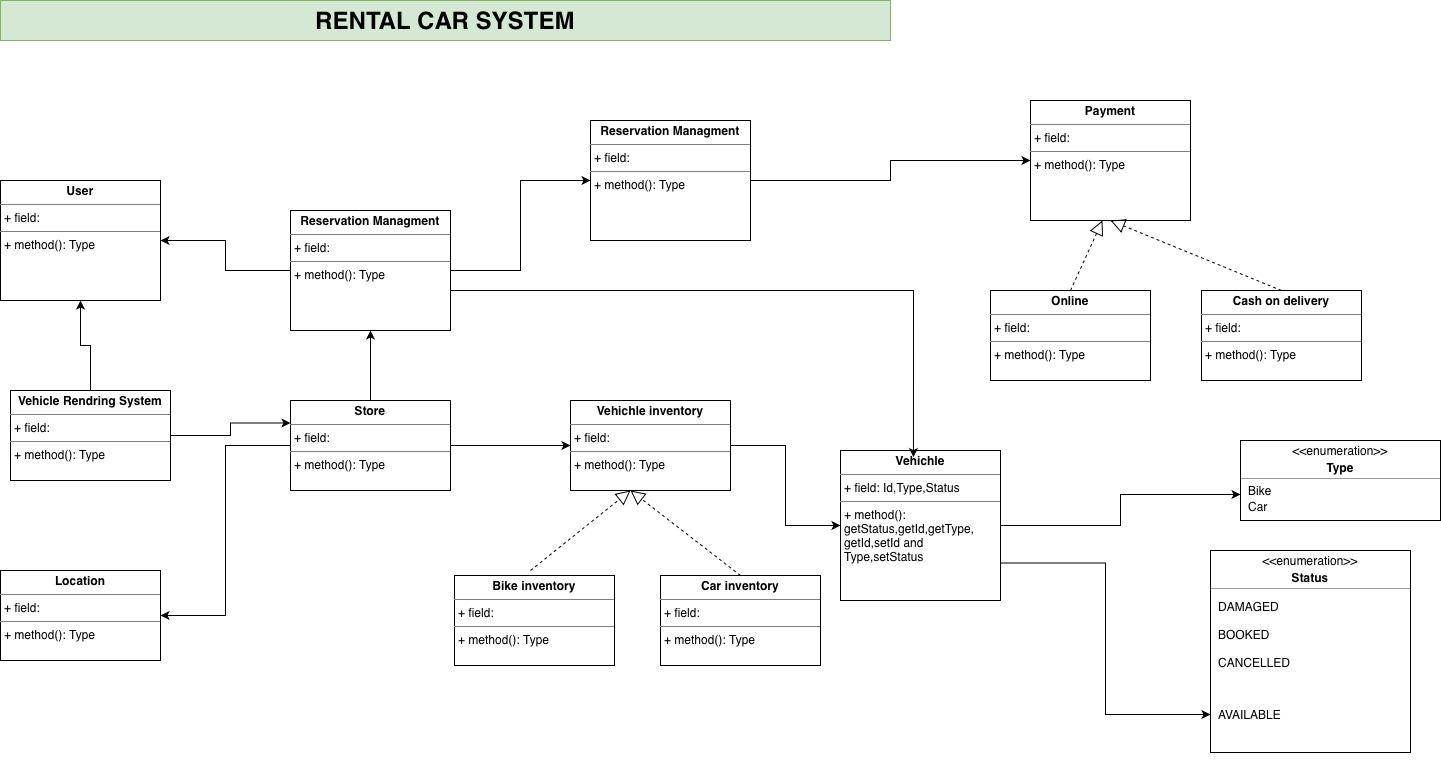

The diagram above was exported from draw.io. Its source (the exported page's mxGraphModel, read from the mxfile embedded in the PNG):
<mxGraphModel dx="1803" dy="1840" grid="1" gridSize="10" guides="1" tooltips="1" connect="1" arrows="1" fold="1" page="1" pageScale="1" pageWidth="827" pageHeight="1169" math="0" shadow="0">
  <root>
    <mxCell id="0" />
    <mxCell id="1" parent="0" />
    <mxCell id="jqto_Rv9JoS7JmYcJ0MF-1" parent="1" style="text;html=1;whiteSpace=wrap;overflow=hidden;rounded=0;fillColor=#d5e8d4;strokeColor=#82b366;" value="&lt;h1 style=&quot;margin-top: 0px;&quot;&gt;&amp;nbsp; &amp;nbsp; &amp;nbsp; &amp;nbsp; &amp;nbsp; &amp;nbsp; &amp;nbsp; &amp;nbsp; &amp;nbsp; &amp;nbsp; &amp;nbsp; &amp;nbsp; &amp;nbsp; &amp;nbsp; &amp;nbsp; &amp;nbsp; &amp;nbsp; &amp;nbsp; &amp;nbsp; &amp;nbsp; &amp;nbsp; &amp;nbsp; &amp;nbsp; &amp;nbsp;RENTAL CAR SYSTEM&lt;/h1&gt;" vertex="1">
      <mxGeometry height="40" width="890" x="-120" y="-80" as="geometry" />
    </mxCell>
    <mxCell id="jqto_Rv9JoS7JmYcJ0MF-52" edge="1" parent="1" source="jqto_Rv9JoS7JmYcJ0MF-7" style="edgeStyle=orthogonalEdgeStyle;rounded=0;orthogonalLoop=1;jettySize=auto;html=1;exitX=1;exitY=0.75;exitDx=0;exitDy=0;entryX=0;entryY=0.5;entryDx=0;entryDy=0;" target="jqto_Rv9JoS7JmYcJ0MF-48">
      <mxGeometry relative="1" as="geometry" />
    </mxCell>
    <mxCell id="jqto_Rv9JoS7JmYcJ0MF-58" edge="1" parent="1" source="jqto_Rv9JoS7JmYcJ0MF-7" style="edgeStyle=orthogonalEdgeStyle;rounded=0;orthogonalLoop=1;jettySize=auto;html=1;entryX=0;entryY=0.75;entryDx=0;entryDy=0;" target="jqto_Rv9JoS7JmYcJ0MF-41">
      <mxGeometry relative="1" as="geometry" />
    </mxCell>
    <mxCell id="jqto_Rv9JoS7JmYcJ0MF-7" parent="1" style="verticalAlign=top;align=left;overflow=fill;html=1;whiteSpace=wrap;" value="&lt;p style=&quot;margin:0px;margin-top:4px;text-align:center;&quot;&gt;&lt;b&gt;Vehichle&lt;/b&gt;&lt;/p&gt;&lt;hr size=&quot;1&quot; style=&quot;border-style:solid;&quot;&gt;&lt;p style=&quot;margin:0px;margin-left:4px;&quot;&gt;+ field: Id,Type,Status&lt;/p&gt;&lt;hr size=&quot;1&quot; style=&quot;border-style:solid;&quot;&gt;&lt;p style=&quot;margin:0px;margin-left:4px;&quot;&gt;+ method(): getStatus,getId,getType,&lt;/p&gt;&lt;p style=&quot;margin:0px;margin-left:4px;&quot;&gt;getId,setId and Type,setStatus&lt;/p&gt;" vertex="1">
      <mxGeometry height="150" width="160" x="720" y="370" as="geometry" />
    </mxCell>
    <mxCell id="jqto_Rv9JoS7JmYcJ0MF-9" edge="1" parent="1" source="jqto_Rv9JoS7JmYcJ0MF-8" style="edgeStyle=orthogonalEdgeStyle;rounded=0;orthogonalLoop=1;jettySize=auto;html=1;" target="jqto_Rv9JoS7JmYcJ0MF-7">
      <mxGeometry relative="1" as="geometry" />
    </mxCell>
    <mxCell id="jqto_Rv9JoS7JmYcJ0MF-8" parent="1" style="verticalAlign=top;align=left;overflow=fill;html=1;whiteSpace=wrap;" value="&lt;p style=&quot;margin:0px;margin-top:4px;text-align:center;&quot;&gt;&lt;b&gt;Vehichle inventory&lt;/b&gt;&lt;/p&gt;&lt;hr size=&quot;1&quot; style=&quot;border-style:solid;&quot;&gt;&lt;p style=&quot;margin:0px;margin-left:4px;&quot;&gt;+ field:&amp;nbsp;&lt;/p&gt;&lt;hr size=&quot;1&quot; style=&quot;border-style:solid;&quot;&gt;&lt;p style=&quot;margin:0px;margin-left:4px;&quot;&gt;+ method(): Type&lt;/p&gt;" vertex="1">
      <mxGeometry height="90" width="160" x="450" y="320" as="geometry" />
    </mxCell>
    <mxCell id="jqto_Rv9JoS7JmYcJ0MF-11" edge="1" parent="1" source="jqto_Rv9JoS7JmYcJ0MF-10" style="edgeStyle=orthogonalEdgeStyle;rounded=0;orthogonalLoop=1;jettySize=auto;html=1;entryX=0;entryY=0.5;entryDx=0;entryDy=0;" target="jqto_Rv9JoS7JmYcJ0MF-8">
      <mxGeometry relative="1" as="geometry" />
    </mxCell>
    <mxCell id="jqto_Rv9JoS7JmYcJ0MF-13" edge="1" parent="1" source="jqto_Rv9JoS7JmYcJ0MF-10" style="edgeStyle=orthogonalEdgeStyle;rounded=0;orthogonalLoop=1;jettySize=auto;html=1;entryX=1;entryY=0.5;entryDx=0;entryDy=0;" target="jqto_Rv9JoS7JmYcJ0MF-12">
      <mxGeometry relative="1" as="geometry" />
    </mxCell>
    <mxCell id="jqto_Rv9JoS7JmYcJ0MF-21" edge="1" parent="1" source="jqto_Rv9JoS7JmYcJ0MF-10" style="edgeStyle=orthogonalEdgeStyle;rounded=0;orthogonalLoop=1;jettySize=auto;html=1;" target="jqto_Rv9JoS7JmYcJ0MF-20">
      <mxGeometry relative="1" as="geometry" />
    </mxCell>
    <mxCell id="jqto_Rv9JoS7JmYcJ0MF-10" parent="1" style="verticalAlign=top;align=left;overflow=fill;html=1;whiteSpace=wrap;" value="&lt;p style=&quot;margin:0px;margin-top:4px;text-align:center;&quot;&gt;&lt;b&gt;Store&lt;/b&gt;&lt;/p&gt;&lt;hr size=&quot;1&quot; style=&quot;border-style:solid;&quot;&gt;&lt;p style=&quot;margin:0px;margin-left:4px;&quot;&gt;+ field:&amp;nbsp;&lt;/p&gt;&lt;hr size=&quot;1&quot; style=&quot;border-style:solid;&quot;&gt;&lt;p style=&quot;margin:0px;margin-left:4px;&quot;&gt;+ method(): Type&lt;/p&gt;" vertex="1">
      <mxGeometry height="90" width="160" x="170" y="320" as="geometry" />
    </mxCell>
    <mxCell id="jqto_Rv9JoS7JmYcJ0MF-12" parent="1" style="verticalAlign=top;align=left;overflow=fill;html=1;whiteSpace=wrap;" value="&lt;p style=&quot;margin:0px;margin-top:4px;text-align:center;&quot;&gt;&lt;b&gt;Location&lt;/b&gt;&lt;/p&gt;&lt;hr size=&quot;1&quot; style=&quot;border-style:solid;&quot;&gt;&lt;p style=&quot;margin:0px;margin-left:4px;&quot;&gt;+ field:&amp;nbsp;&lt;/p&gt;&lt;hr size=&quot;1&quot; style=&quot;border-style:solid;&quot;&gt;&lt;p style=&quot;margin:0px;margin-left:4px;&quot;&gt;+ method(): Type&lt;/p&gt;" vertex="1">
      <mxGeometry height="90" width="160" x="-120" y="490" as="geometry" />
    </mxCell>
    <mxCell id="jqto_Rv9JoS7JmYcJ0MF-14" parent="1" style="verticalAlign=top;align=left;overflow=fill;html=1;whiteSpace=wrap;" value="&lt;p style=&quot;margin:0px;margin-top:4px;text-align:center;&quot;&gt;&lt;b&gt;Bike inventory&lt;/b&gt;&lt;/p&gt;&lt;hr size=&quot;1&quot; style=&quot;border-style:solid;&quot;&gt;&lt;p style=&quot;margin:0px;margin-left:4px;&quot;&gt;+ field:&amp;nbsp;&lt;/p&gt;&lt;hr size=&quot;1&quot; style=&quot;border-style:solid;&quot;&gt;&lt;p style=&quot;margin:0px;margin-left:4px;&quot;&gt;+ method(): Type&lt;/p&gt;" vertex="1">
      <mxGeometry height="90" width="160" x="334" y="495" as="geometry" />
    </mxCell>
    <mxCell id="jqto_Rv9JoS7JmYcJ0MF-15" parent="1" style="verticalAlign=top;align=left;overflow=fill;html=1;whiteSpace=wrap;" value="&lt;p style=&quot;margin:0px;margin-top:4px;text-align:center;&quot;&gt;&lt;b&gt;Car inventory&lt;/b&gt;&lt;/p&gt;&lt;hr size=&quot;1&quot; style=&quot;border-style:solid;&quot;&gt;&lt;p style=&quot;margin:0px;margin-left:4px;&quot;&gt;+ field:&amp;nbsp;&lt;/p&gt;&lt;hr size=&quot;1&quot; style=&quot;border-style:solid;&quot;&gt;&lt;p style=&quot;margin:0px;margin-left:4px;&quot;&gt;+ method(): Type&lt;/p&gt;" vertex="1">
      <mxGeometry height="90" width="160" x="540" y="495" as="geometry" />
    </mxCell>
    <mxCell id="jqto_Rv9JoS7JmYcJ0MF-18" edge="1" parent="1" style="endArrow=block;dashed=1;endFill=0;endSize=12;html=1;rounded=0;" value="">
      <mxGeometry relative="1" width="160" as="geometry">
        <mxPoint x="410" y="490" as="sourcePoint" />
        <mxPoint x="510" y="410" as="targetPoint" />
      </mxGeometry>
    </mxCell>
    <mxCell id="jqto_Rv9JoS7JmYcJ0MF-19" edge="1" parent="1" source="jqto_Rv9JoS7JmYcJ0MF-15" style="endArrow=block;dashed=1;endFill=0;endSize=12;html=1;rounded=0;exitX=0.5;exitY=0;exitDx=0;exitDy=0;" value="">
      <mxGeometry relative="1" width="160" as="geometry">
        <mxPoint x="650" y="480" as="sourcePoint" />
        <mxPoint x="510" y="410" as="targetPoint" />
      </mxGeometry>
    </mxCell>
    <mxCell id="jqto_Rv9JoS7JmYcJ0MF-23" edge="1" parent="1" source="jqto_Rv9JoS7JmYcJ0MF-20" style="edgeStyle=orthogonalEdgeStyle;rounded=0;orthogonalLoop=1;jettySize=auto;html=1;entryX=1;entryY=0.5;entryDx=0;entryDy=0;" target="jqto_Rv9JoS7JmYcJ0MF-22">
      <mxGeometry relative="1" as="geometry" />
    </mxCell>
    <mxCell id="jqto_Rv9JoS7JmYcJ0MF-29" edge="1" parent="1" source="jqto_Rv9JoS7JmYcJ0MF-20" style="edgeStyle=orthogonalEdgeStyle;rounded=0;orthogonalLoop=1;jettySize=auto;html=1;entryX=0;entryY=0.5;entryDx=0;entryDy=0;" target="jqto_Rv9JoS7JmYcJ0MF-28">
      <mxGeometry relative="1" as="geometry">
        <Array as="points">
          <mxPoint x="400" y="190" />
          <mxPoint x="400" y="100" />
        </Array>
      </mxGeometry>
    </mxCell>
    <mxCell id="jqto_Rv9JoS7JmYcJ0MF-20" parent="1" style="verticalAlign=top;align=left;overflow=fill;html=1;whiteSpace=wrap;" value="&lt;p style=&quot;margin:0px;margin-top:4px;text-align:center;&quot;&gt;&lt;b&gt;Reservation Managment&lt;/b&gt;&lt;/p&gt;&lt;hr size=&quot;1&quot; style=&quot;border-style:solid;&quot;&gt;&lt;p style=&quot;margin:0px;margin-left:4px;&quot;&gt;+ field:&amp;nbsp;&lt;/p&gt;&lt;hr size=&quot;1&quot; style=&quot;border-style:solid;&quot;&gt;&lt;p style=&quot;margin:0px;margin-left:4px;&quot;&gt;+ method(): Type&lt;/p&gt;" vertex="1">
      <mxGeometry height="120" width="160" x="170" y="130" as="geometry" />
    </mxCell>
    <mxCell id="jqto_Rv9JoS7JmYcJ0MF-22" parent="1" style="verticalAlign=top;align=left;overflow=fill;html=1;whiteSpace=wrap;" value="&lt;p style=&quot;margin:0px;margin-top:4px;text-align:center;&quot;&gt;&lt;b&gt;User&lt;/b&gt;&lt;/p&gt;&lt;hr size=&quot;1&quot; style=&quot;border-style:solid;&quot;&gt;&lt;p style=&quot;margin:0px;margin-left:4px;&quot;&gt;+ field:&amp;nbsp;&lt;/p&gt;&lt;hr size=&quot;1&quot; style=&quot;border-style:solid;&quot;&gt;&lt;p style=&quot;margin:0px;margin-left:4px;&quot;&gt;+ method(): Type&lt;/p&gt;" vertex="1">
      <mxGeometry height="120" width="160" x="-120" y="100" as="geometry" />
    </mxCell>
    <mxCell id="jqto_Rv9JoS7JmYcJ0MF-24" edge="1" parent="1" source="jqto_Rv9JoS7JmYcJ0MF-20" style="edgeStyle=orthogonalEdgeStyle;rounded=0;orthogonalLoop=1;jettySize=auto;html=1;entryX=0.456;entryY=0.044;entryDx=0;entryDy=0;entryPerimeter=0;" target="jqto_Rv9JoS7JmYcJ0MF-7">
      <mxGeometry relative="1" as="geometry">
        <Array as="points">
          <mxPoint x="793" y="210" />
        </Array>
      </mxGeometry>
    </mxCell>
    <mxCell id="jqto_Rv9JoS7JmYcJ0MF-26" edge="1" parent="1" source="jqto_Rv9JoS7JmYcJ0MF-25" style="edgeStyle=orthogonalEdgeStyle;rounded=0;orthogonalLoop=1;jettySize=auto;html=1;entryX=0;entryY=0.25;entryDx=0;entryDy=0;" target="jqto_Rv9JoS7JmYcJ0MF-10">
      <mxGeometry relative="1" as="geometry" />
    </mxCell>
    <mxCell id="jqto_Rv9JoS7JmYcJ0MF-27" edge="1" parent="1" source="jqto_Rv9JoS7JmYcJ0MF-25" style="edgeStyle=orthogonalEdgeStyle;rounded=0;orthogonalLoop=1;jettySize=auto;html=1;entryX=0.5;entryY=1;entryDx=0;entryDy=0;" target="jqto_Rv9JoS7JmYcJ0MF-22">
      <mxGeometry relative="1" as="geometry" />
    </mxCell>
    <mxCell id="jqto_Rv9JoS7JmYcJ0MF-25" parent="1" style="verticalAlign=top;align=left;overflow=fill;html=1;whiteSpace=wrap;" value="&lt;p style=&quot;margin:0px;margin-top:4px;text-align:center;&quot;&gt;&lt;b&gt;Vehicle Rendring System&lt;/b&gt;&lt;/p&gt;&lt;hr size=&quot;1&quot; style=&quot;border-style:solid;&quot;&gt;&lt;p style=&quot;margin:0px;margin-left:4px;&quot;&gt;+ field:&amp;nbsp;&lt;/p&gt;&lt;hr size=&quot;1&quot; style=&quot;border-style:solid;&quot;&gt;&lt;p style=&quot;margin:0px;margin-left:4px;&quot;&gt;+ method(): Type&lt;/p&gt;" vertex="1">
      <mxGeometry height="90" width="160" x="-110" y="310" as="geometry" />
    </mxCell>
    <mxCell id="jqto_Rv9JoS7JmYcJ0MF-32" edge="1" parent="1" source="jqto_Rv9JoS7JmYcJ0MF-28" style="edgeStyle=orthogonalEdgeStyle;rounded=0;orthogonalLoop=1;jettySize=auto;html=1;entryX=0;entryY=0.5;entryDx=0;entryDy=0;" target="jqto_Rv9JoS7JmYcJ0MF-31">
      <mxGeometry relative="1" as="geometry" />
    </mxCell>
    <mxCell id="jqto_Rv9JoS7JmYcJ0MF-28" parent="1" style="verticalAlign=top;align=left;overflow=fill;html=1;whiteSpace=wrap;" value="&lt;p style=&quot;margin:0px;margin-top:4px;text-align:center;&quot;&gt;&lt;b&gt;Reservation Managment&lt;/b&gt;&lt;/p&gt;&lt;hr size=&quot;1&quot; style=&quot;border-style:solid;&quot;&gt;&lt;p style=&quot;margin:0px;margin-left:4px;&quot;&gt;+ field:&amp;nbsp;&lt;/p&gt;&lt;hr size=&quot;1&quot; style=&quot;border-style:solid;&quot;&gt;&lt;p style=&quot;margin:0px;margin-left:4px;&quot;&gt;+ method(): Type&lt;/p&gt;" vertex="1">
      <mxGeometry height="120" width="160" x="470" y="40" as="geometry" />
    </mxCell>
    <mxCell id="jqto_Rv9JoS7JmYcJ0MF-31" parent="1" style="verticalAlign=top;align=left;overflow=fill;html=1;whiteSpace=wrap;" value="&lt;p style=&quot;margin:0px;margin-top:4px;text-align:center;&quot;&gt;&lt;b&gt;Payment&lt;/b&gt;&lt;/p&gt;&lt;hr size=&quot;1&quot; style=&quot;border-style:solid;&quot;&gt;&lt;p style=&quot;margin:0px;margin-left:4px;&quot;&gt;+ field:&amp;nbsp;&lt;/p&gt;&lt;hr size=&quot;1&quot; style=&quot;border-style:solid;&quot;&gt;&lt;p style=&quot;margin:0px;margin-left:4px;&quot;&gt;+ method(): Type&lt;/p&gt;" vertex="1">
      <mxGeometry height="120" width="160" x="910" y="20" as="geometry" />
    </mxCell>
    <mxCell id="jqto_Rv9JoS7JmYcJ0MF-33" parent="1" style="verticalAlign=top;align=left;overflow=fill;html=1;whiteSpace=wrap;" value="&lt;p style=&quot;margin:0px;margin-top:4px;text-align:center;&quot;&gt;&lt;b&gt;Online&lt;/b&gt;&lt;/p&gt;&lt;hr size=&quot;1&quot; style=&quot;border-style:solid;&quot;&gt;&lt;p style=&quot;margin:0px;margin-left:4px;&quot;&gt;+ field:&amp;nbsp;&lt;/p&gt;&lt;hr size=&quot;1&quot; style=&quot;border-style:solid;&quot;&gt;&lt;p style=&quot;margin:0px;margin-left:4px;&quot;&gt;+ method(): Type&lt;/p&gt;" vertex="1">
      <mxGeometry height="90" width="160" x="870" y="210" as="geometry" />
    </mxCell>
    <mxCell id="jqto_Rv9JoS7JmYcJ0MF-34" parent="1" style="verticalAlign=top;align=left;overflow=fill;html=1;whiteSpace=wrap;" value="&lt;p style=&quot;margin:0px;margin-top:4px;text-align:center;&quot;&gt;&lt;b&gt;Cash on delivery&lt;/b&gt;&lt;/p&gt;&lt;hr size=&quot;1&quot; style=&quot;border-style:solid;&quot;&gt;&lt;p style=&quot;margin:0px;margin-left:4px;&quot;&gt;+ field:&amp;nbsp;&lt;/p&gt;&lt;hr size=&quot;1&quot; style=&quot;border-style:solid;&quot;&gt;&lt;p style=&quot;margin:0px;margin-left:4px;&quot;&gt;+ method(): Type&lt;/p&gt;" vertex="1">
      <mxGeometry height="90" width="160" x="1081" y="210" as="geometry" />
    </mxCell>
    <mxCell id="jqto_Rv9JoS7JmYcJ0MF-35" edge="1" parent="1" source="jqto_Rv9JoS7JmYcJ0MF-33" style="endArrow=block;dashed=1;endFill=0;endSize=12;html=1;rounded=0;exitX=0.5;exitY=0;exitDx=0;exitDy=0;entryX=0.45;entryY=1;entryDx=0;entryDy=0;entryPerimeter=0;" target="jqto_Rv9JoS7JmYcJ0MF-31" value="">
      <mxGeometry relative="1" width="160" as="geometry">
        <mxPoint x="970" y="250" as="sourcePoint" />
        <mxPoint x="1070" y="170" as="targetPoint" />
      </mxGeometry>
    </mxCell>
    <mxCell id="jqto_Rv9JoS7JmYcJ0MF-36" edge="1" parent="1" source="jqto_Rv9JoS7JmYcJ0MF-34" style="endArrow=block;dashed=1;endFill=0;endSize=12;html=1;rounded=0;exitX=0.5;exitY=0;exitDx=0;exitDy=0;" value="">
      <mxGeometry relative="1" width="160" as="geometry">
        <mxPoint x="1160" y="230" as="sourcePoint" />
        <mxPoint x="990" y="140" as="targetPoint" />
      </mxGeometry>
    </mxCell>
    <mxCell id="jqto_Rv9JoS7JmYcJ0MF-37" parent="1" style="fontStyle=1;align=center;verticalAlign=middle;childLayout=stackLayout;horizontal=1;horizontalStack=0;resizeParent=1;resizeParentMax=0;resizeLast=0;marginBottom=0;" value="" vertex="1">
      <mxGeometry height="80" width="200" x="1120" y="360" as="geometry" />
    </mxCell>
    <mxCell id="jqto_Rv9JoS7JmYcJ0MF-38" parent="jqto_Rv9JoS7JmYcJ0MF-37" style="html=1;align=center;spacing=0;verticalAlign=middle;strokeColor=none;fillColor=none;whiteSpace=wrap;" value="&amp;lt;&amp;lt;enumeration&amp;gt;&amp;gt;" vertex="1">
      <mxGeometry height="20" width="200" as="geometry" />
    </mxCell>
    <mxCell id="jqto_Rv9JoS7JmYcJ0MF-39" parent="jqto_Rv9JoS7JmYcJ0MF-37" style="html=1;align=center;spacing=0;verticalAlign=middle;strokeColor=none;fillColor=none;whiteSpace=wrap;fontStyle=1;" value="Type" vertex="1">
      <mxGeometry height="14" width="200" y="20" as="geometry" />
    </mxCell>
    <mxCell id="jqto_Rv9JoS7JmYcJ0MF-40" parent="jqto_Rv9JoS7JmYcJ0MF-37" style="line;strokeWidth=0.25;fillColor=none;align=left;verticalAlign=middle;spacingTop=-1;spacingLeft=3;spacingRight=3;rotatable=0;labelPosition=right;points=[];portConstraint=eastwest;" value="" vertex="1">
      <mxGeometry height="8" width="200" y="34" as="geometry" />
    </mxCell>
    <mxCell id="jqto_Rv9JoS7JmYcJ0MF-41" parent="jqto_Rv9JoS7JmYcJ0MF-37" style="html=1;align=left;spacing=0;spacingLeft=8;verticalAlign=middle;strokeColor=none;fillColor=none;whiteSpace=wrap;" value="Bike" vertex="1">
      <mxGeometry height="16" width="200" y="42" as="geometry" />
    </mxCell>
    <mxCell id="jqto_Rv9JoS7JmYcJ0MF-42" parent="jqto_Rv9JoS7JmYcJ0MF-37" style="html=1;align=left;spacing=0;spacingLeft=8;verticalAlign=middle;strokeColor=none;fillColor=none;whiteSpace=wrap;" value="Car" vertex="1">
      <mxGeometry height="16" width="200" y="58" as="geometry" />
    </mxCell>
    <mxCell id="jqto_Rv9JoS7JmYcJ0MF-43" parent="jqto_Rv9JoS7JmYcJ0MF-37" style="html=1;align=left;spacing=0;spacingLeft=8;verticalAlign=middle;strokeColor=none;fillColor=none;whiteSpace=wrap;" value="" vertex="1">
      <mxGeometry height="6" width="200" y="74" as="geometry" />
    </mxCell>
    <mxCell id="jqto_Rv9JoS7JmYcJ0MF-44" parent="1" style="fontStyle=1;align=center;verticalAlign=middle;childLayout=stackLayout;horizontal=1;horizontalStack=0;resizeParent=1;resizeParentMax=0;resizeLast=0;marginBottom=0;" value="" vertex="1">
      <mxGeometry height="202" width="200" x="1090" y="470" as="geometry" />
    </mxCell>
    <mxCell id="jqto_Rv9JoS7JmYcJ0MF-45" parent="jqto_Rv9JoS7JmYcJ0MF-44" style="html=1;align=center;spacing=0;verticalAlign=middle;strokeColor=none;fillColor=none;whiteSpace=wrap;" value="&amp;lt;&amp;lt;enumeration&amp;gt;&amp;gt;" vertex="1">
      <mxGeometry height="20" width="200" as="geometry" />
    </mxCell>
    <mxCell id="jqto_Rv9JoS7JmYcJ0MF-46" parent="jqto_Rv9JoS7JmYcJ0MF-44" style="html=1;align=center;spacing=0;verticalAlign=middle;strokeColor=none;fillColor=none;whiteSpace=wrap;fontStyle=1;" value="Status" vertex="1">
      <mxGeometry height="14" width="200" y="20" as="geometry" />
    </mxCell>
    <mxCell id="jqto_Rv9JoS7JmYcJ0MF-47" parent="jqto_Rv9JoS7JmYcJ0MF-44" style="line;strokeWidth=0.25;fillColor=none;align=left;verticalAlign=middle;spacingTop=-1;spacingLeft=3;spacingRight=3;rotatable=0;labelPosition=right;points=[];portConstraint=eastwest;" value="" vertex="1">
      <mxGeometry height="8" width="200" y="34" as="geometry" />
    </mxCell>
    <mxCell id="jqto_Rv9JoS7JmYcJ0MF-50" parent="jqto_Rv9JoS7JmYcJ0MF-44" style="html=1;align=left;spacing=0;spacingLeft=8;verticalAlign=middle;strokeColor=none;fillColor=none;whiteSpace=wrap;" value="DAMAGED" vertex="1">
      <mxGeometry height="28" width="200" y="42" as="geometry" />
    </mxCell>
    <mxCell id="jqto_Rv9JoS7JmYcJ0MF-55" parent="jqto_Rv9JoS7JmYcJ0MF-44" style="html=1;align=left;spacing=0;spacingLeft=8;verticalAlign=middle;strokeColor=none;fillColor=none;whiteSpace=wrap;" value="BOOKED" vertex="1">
      <mxGeometry height="28" width="200" y="70" as="geometry" />
    </mxCell>
    <mxCell id="jqto_Rv9JoS7JmYcJ0MF-56" parent="jqto_Rv9JoS7JmYcJ0MF-44" style="html=1;align=left;spacing=0;spacingLeft=8;verticalAlign=middle;strokeColor=none;fillColor=none;whiteSpace=wrap;" value="CANCELLED" vertex="1">
      <mxGeometry height="28" width="200" y="98" as="geometry" />
    </mxCell>
    <mxCell id="jqto_Rv9JoS7JmYcJ0MF-48" parent="jqto_Rv9JoS7JmYcJ0MF-44" style="html=1;align=left;spacing=0;spacingLeft=8;verticalAlign=middle;strokeColor=none;fillColor=none;whiteSpace=wrap;" value="AVAILABLE" vertex="1">
      <mxGeometry height="76" width="200" y="126" as="geometry" />
    </mxCell>
    <mxCell id="jqto_Rv9JoS7JmYcJ0MF-57" edge="1" parent="jqto_Rv9JoS7JmYcJ0MF-44" source="jqto_Rv9JoS7JmYcJ0MF-48" style="edgeStyle=orthogonalEdgeStyle;rounded=0;orthogonalLoop=1;jettySize=auto;html=1;exitX=0.5;exitY=1;exitDx=0;exitDy=0;" target="jqto_Rv9JoS7JmYcJ0MF-48">
      <mxGeometry relative="1" as="geometry" />
    </mxCell>
  </root>
</mxGraphModel>